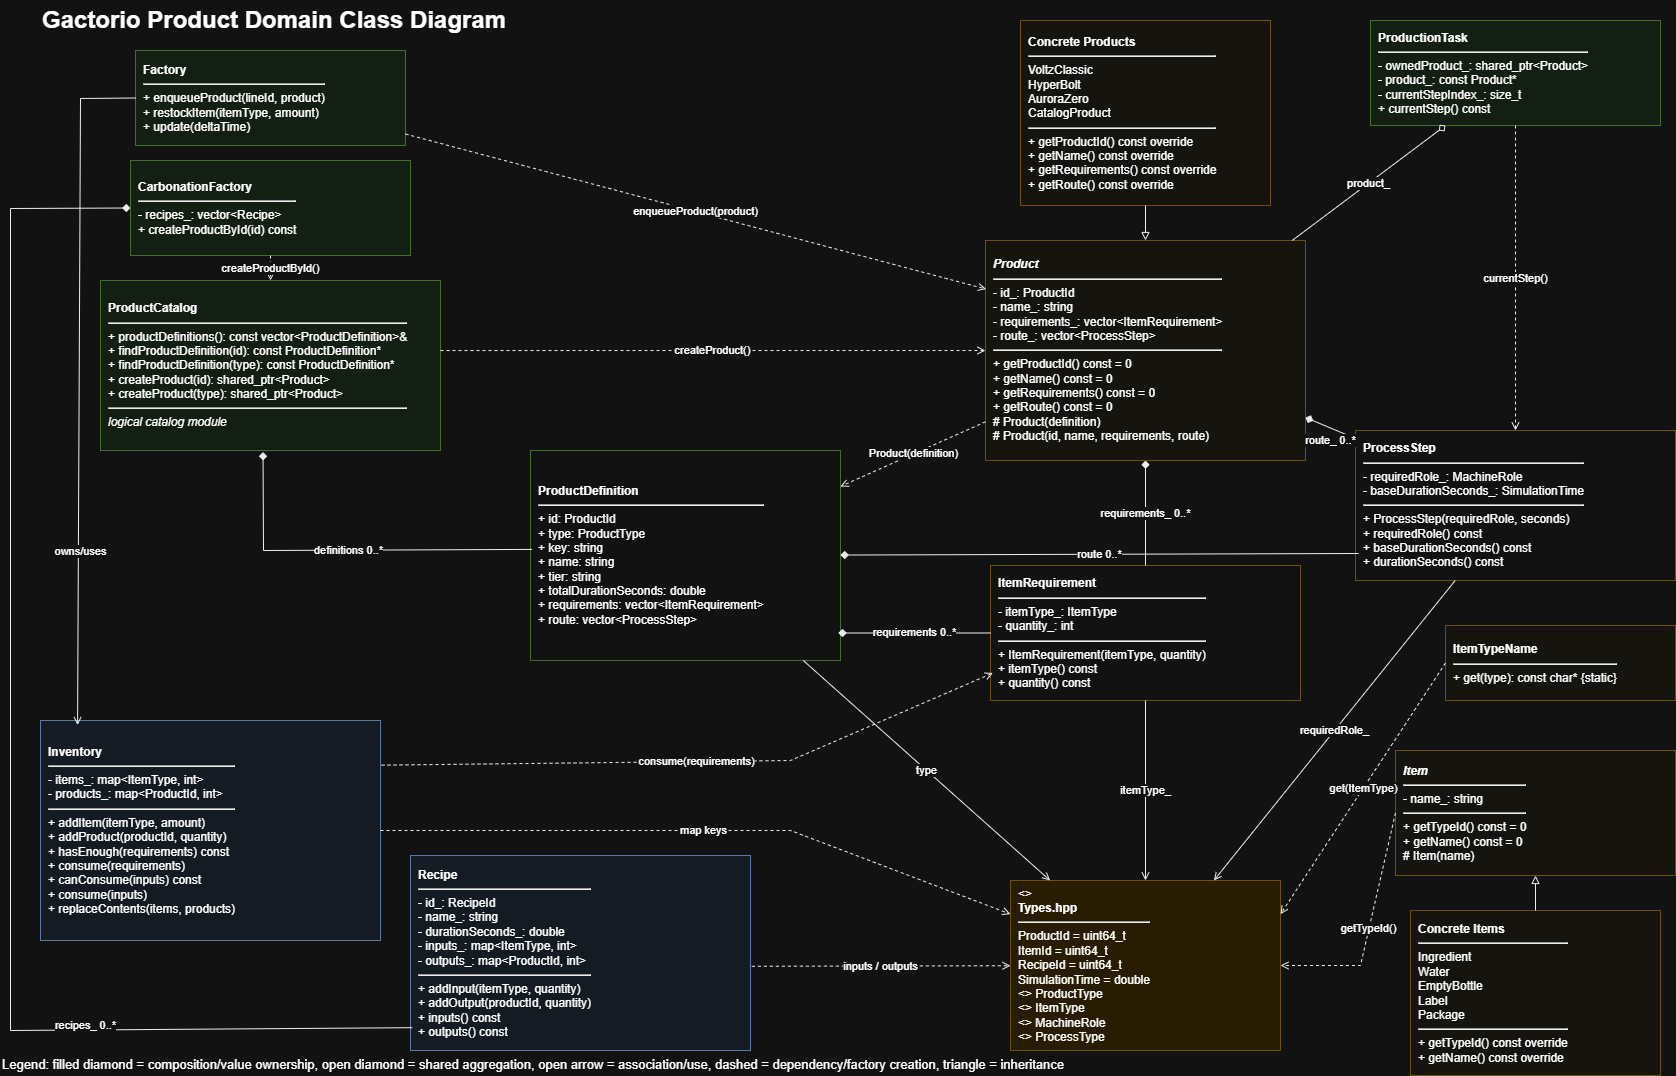

The diagram above was exported from draw.io. Its source (the exported page's mxGraphModel, read from the mxfile embedded in the PNG):
<mxGraphModel dx="2056" dy="1203" grid="1" gridSize="10" guides="1" tooltips="1" connect="1" arrows="1" fold="1" page="1" pageScale="1" pageWidth="1700" pageHeight="1100" math="0" shadow="0">
  <root>
    <mxCell id="0" />
    <mxCell id="1" parent="0" />
    <mxCell id="title" parent="1" style="text;html=1;strokeColor=none;fillColor=none;fontSize=24;fontStyle=1;align=left;verticalAlign=middle;" value="Gactorio Product Domain Class Diagram" vertex="1">
      <mxGeometry height="40" width="560" x="50" y="10" as="geometry" />
    </mxCell>
    <mxCell id="ProductCatalog" parent="1" style="rounded=0;whiteSpace=wrap;html=1;fillColor=#eaf7ea;strokeColor=#82b366;align=left;spacing=8;" value="&lt;b&gt;ProductCatalog&lt;/b&gt;&lt;hr&gt;+ productDefinitions(): const vector&amp;lt;ProductDefinition&amp;gt;&amp;amp;&lt;br&gt;+ findProductDefinition(id): const ProductDefinition*&lt;br&gt;+ findProductDefinition(type): const ProductDefinition*&lt;br&gt;+ createProduct(id): shared_ptr&amp;lt;Product&amp;gt;&lt;br&gt;+ createProduct(type): shared_ptr&amp;lt;Product&amp;gt;&lt;hr&gt;&lt;i&gt;logical catalog module&lt;/i&gt;" vertex="1">
      <mxGeometry height="170" width="340" x="110" y="290" as="geometry" />
    </mxCell>
    <mxCell id="ProductDefinition" parent="1" style="rounded=0;whiteSpace=wrap;html=1;fillColor=#ffffff;strokeColor=#82b366;align=left;spacing=8;" value="&lt;b&gt;ProductDefinition&lt;/b&gt;&lt;hr&gt;+ id: ProductId&lt;br&gt;+ type: ProductType&lt;br&gt;+ key: string&lt;br&gt;+ name: string&lt;br&gt;+ tier: string&lt;br&gt;+ totalDurationSeconds: double&lt;br&gt;+ requirements: vector&amp;lt;ItemRequirement&amp;gt;&lt;br&gt;+ route: vector&amp;lt;ProcessStep&amp;gt;" vertex="1">
      <mxGeometry height="210" width="310" x="540" y="460" as="geometry" />
    </mxCell>
    <mxCell id="Product" parent="1" style="rounded=0;whiteSpace=wrap;html=1;fillColor=#fffdf5;strokeColor=#d6b656;align=left;spacing=8;" value="&lt;i&gt;&lt;b&gt;Product&lt;/b&gt;&lt;/i&gt;&lt;hr&gt;- id_: ProductId&lt;br&gt;- name_: string&lt;br&gt;- requirements_: vector&amp;lt;ItemRequirement&amp;gt;&lt;br&gt;- route_: vector&amp;lt;ProcessStep&amp;gt;&lt;hr&gt;+ getProductId() const = 0&lt;br&gt;+ getName() const = 0&lt;br&gt;+ getRequirements() const = 0&lt;br&gt;+ getRoute() const = 0&lt;br&gt;# Product(definition)&lt;br&gt;# Product(id, name, requirements, route)" vertex="1">
      <mxGeometry height="220" width="320" x="995" y="250" as="geometry" />
    </mxCell>
    <mxCell id="ConcreteProducts" parent="1" style="rounded=0;whiteSpace=wrap;html=1;fillColor=#fffdf5;strokeColor=#d6b656;align=left;spacing=8;" value="&lt;b&gt;Concrete Products&lt;/b&gt;&lt;hr&gt;VoltzClassic&lt;br&gt;HyperBolt&lt;br&gt;AuroraZero&lt;br&gt;CatalogProduct&lt;hr&gt;+ getProductId() const override&lt;br&gt;+ getName() const override&lt;br&gt;+ getRequirements() const override&lt;br&gt;+ getRoute() const override" vertex="1">
      <mxGeometry height="185" width="250" x="1030" y="30" as="geometry" />
    </mxCell>
    <mxCell id="ItemRequirement" parent="1" style="rounded=0;whiteSpace=wrap;html=1;fillColor=#ffffff;strokeColor=#d6b656;align=left;spacing=8;" value="&lt;b&gt;ItemRequirement&lt;/b&gt;&lt;hr&gt;- itemType_: ItemType&lt;br&gt;- quantity_: int&lt;hr&gt;+ ItemRequirement(itemType, quantity)&lt;br&gt;+ itemType() const&lt;br&gt;+ quantity() const" vertex="1">
      <mxGeometry height="135" width="310" x="1000" y="575" as="geometry" />
    </mxCell>
    <mxCell id="ProcessStep" parent="1" style="rounded=0;whiteSpace=wrap;html=1;fillColor=#ffffff;strokeColor=#d6b656;align=left;spacing=8;" value="&lt;b&gt;ProcessStep&lt;/b&gt;&lt;hr&gt;- requiredRole_: MachineRole&lt;br&gt;- baseDurationSeconds_: SimulationTime&lt;hr&gt;+ ProcessStep(requiredRole, seconds)&lt;br&gt;+ requiredRole() const&lt;br&gt;+ baseDurationSeconds() const&lt;br&gt;+ durationSeconds() const" vertex="1">
      <mxGeometry height="150" width="320" x="1365" y="440" as="geometry" />
    </mxCell>
    <mxCell id="Inventory" parent="1" style="rounded=0;whiteSpace=wrap;html=1;fillColor=#eef7ff;strokeColor=#6c8ebf;align=left;spacing=8;" value="&lt;b&gt;Inventory&lt;/b&gt;&lt;hr&gt;- items_: map&amp;lt;ItemType, int&amp;gt;&lt;br&gt;- products_: map&amp;lt;ProductId, int&amp;gt;&lt;hr&gt;+ addItem(itemType, amount)&lt;br&gt;+ addProduct(productId, quantity)&lt;br&gt;+ hasEnough(requirements) const&lt;br&gt;+ consume(requirements)&lt;br&gt;+ canConsume(inputs) const&lt;br&gt;+ consume(inputs)&lt;br&gt;+ replaceContents(items, products)" vertex="1">
      <mxGeometry height="220" width="340" x="50" y="730" as="geometry" />
    </mxCell>
    <mxCell id="Recipe" parent="1" style="rounded=0;whiteSpace=wrap;html=1;fillColor=#eef7ff;strokeColor=#6c8ebf;align=left;spacing=8;" value="&lt;b&gt;Recipe&lt;/b&gt;&lt;hr&gt;- id_: RecipeId&lt;br&gt;- name_: string&lt;br&gt;- durationSeconds_: double&lt;br&gt;- inputs_: map&amp;lt;ItemType, int&amp;gt;&lt;br&gt;- outputs_: map&amp;lt;ProductId, int&amp;gt;&lt;hr&gt;+ addInput(itemType, quantity)&lt;br&gt;+ addOutput(productId, quantity)&lt;br&gt;+ inputs() const&lt;br&gt;+ outputs() const" vertex="1">
      <mxGeometry height="195" width="340" x="420" y="865" as="geometry" />
    </mxCell>
    <mxCell id="Item" parent="1" style="rounded=0;whiteSpace=wrap;html=1;fillColor=#fffdf5;strokeColor=#d6b656;align=left;spacing=8;" value="&lt;i&gt;&lt;b&gt;Item&lt;/b&gt;&lt;/i&gt;&lt;hr&gt;- name_: string&lt;hr&gt;+ getTypeId() const = 0&lt;br&gt;+ getName() const = 0&lt;br&gt;# Item(name)" vertex="1">
      <mxGeometry height="125" width="280" x="1405" y="760" as="geometry" />
    </mxCell>
    <mxCell id="ConcreteItems" parent="1" style="rounded=0;whiteSpace=wrap;html=1;fillColor=#fffdf5;strokeColor=#d6b656;align=left;spacing=8;" value="&lt;b&gt;Concrete Items&lt;/b&gt;&lt;hr&gt;Ingredient&lt;br&gt;Water&lt;br&gt;EmptyBottle&lt;br&gt;Label&lt;br&gt;Package&lt;hr&gt;+ getTypeId() const override&lt;br&gt;+ getName() const override" vertex="1">
      <mxGeometry height="165" width="250" x="1420" y="920" as="geometry" />
    </mxCell>
    <mxCell id="ItemTypeName" parent="1" style="rounded=0;whiteSpace=wrap;html=1;fillColor=#fffdf5;strokeColor=#d6b656;align=left;spacing=8;" value="&lt;b&gt;ItemTypeName&lt;/b&gt;&lt;hr&gt;+ get(type): const char* {static}" vertex="1">
      <mxGeometry height="75" width="230" x="1455" y="635" as="geometry" />
    </mxCell>
    <mxCell id="Enums" parent="1" style="rounded=0;whiteSpace=wrap;html=1;fillColor=#fff2cc;strokeColor=#d6b656;align=left;spacing=8;" value="&lt;&lt;enumerations / aliases&gt;&gt;&lt;br&gt;&lt;b&gt;Types.hpp&lt;/b&gt;&lt;hr&gt;ProductId = uint64_t&lt;br&gt;ItemId = uint64_t&lt;br&gt;RecipeId = uint64_t&lt;br&gt;SimulationTime = double&lt;br&gt;&lt;&lt;enum&gt;&gt; ProductType&lt;br&gt;&lt;&lt;enum&gt;&gt; ItemType&lt;br&gt;&lt;&lt;enum&gt;&gt; MachineRole&lt;br&gt;&lt;&lt;enum&gt;&gt; ProcessType" vertex="1">
      <mxGeometry height="170" width="270" x="1020" y="890" as="geometry" />
    </mxCell>
    <mxCell id="Factory" parent="1" style="rounded=0;whiteSpace=wrap;html=1;fillColor=#eaf7ea;strokeColor=#82b366;align=left;spacing=8;" value="&lt;b&gt;Factory&lt;/b&gt;&lt;hr&gt;+ enqueueProduct(lineId, product)&lt;br&gt;+ restockItem(itemType, amount)&lt;br&gt;+ update(deltaTime)" vertex="1">
      <mxGeometry height="95" width="270" x="145" y="60" as="geometry" />
    </mxCell>
    <mxCell id="CarbonationFactory" parent="1" style="rounded=0;whiteSpace=wrap;html=1;fillColor=#eaf7ea;strokeColor=#82b366;align=left;spacing=8;" value="&lt;b&gt;CarbonationFactory&lt;/b&gt;&lt;hr&gt;- recipes_: vector&amp;lt;Recipe&amp;gt;&lt;br&gt;+ createProductById(id) const" vertex="1">
      <mxGeometry height="95" width="280" x="140" y="170" as="geometry" />
    </mxCell>
    <mxCell id="ProductionTask" parent="1" style="rounded=0;whiteSpace=wrap;html=1;fillColor=#eaf7ea;strokeColor=#82b366;align=left;spacing=8;" value="&lt;b&gt;ProductionTask&lt;/b&gt;&lt;hr&gt;- ownedProduct_: shared_ptr&amp;lt;Product&amp;gt;&lt;br&gt;- product_: const Product*&lt;br&gt;- currentStepIndex_: size_t&lt;br&gt;+ currentStep() const" vertex="1">
      <mxGeometry height="105" width="290" x="1380" y="30" as="geometry" />
    </mxCell>
    <mxCell id="legend" parent="1" style="text;html=1;strokeColor=none;fillColor=none;fontSize=13;align=left;" value="Legend: filled diamond = composition/value ownership, open diamond = shared aggregation, open arrow = association/use, dashed = dependency/factory creation, triangle = inheritance" vertex="1">
      <mxGeometry height="25" width="1100" x="10" y="1060" as="geometry" />
    </mxCell>
    <mxCell id="e-products-inherit" edge="1" parent="1" source="ConcreteProducts" style="endArrow=block;endFill=0;html=1;rounded=0;strokeColor=#000000;" target="Product" value="">
      <mxGeometry relative="1" as="geometry" />
    </mxCell>
    <mxCell id="e-items-inherit" edge="1" parent="1" source="ConcreteItems" style="endArrow=block;endFill=0;html=1;rounded=0;strokeColor=#000000;" target="Item" value="">
      <mxGeometry relative="1" as="geometry" />
    </mxCell>
    <mxCell id="e-catalog-def" edge="1" parent="1" source="ProductCatalog" style="startArrow=diamond;startFill=1;endArrow=none;html=1;rounded=0;strokeColor=#000000;exitX=0.478;exitY=1.009;exitDx=0;exitDy=0;exitPerimeter=0;entryX=0.005;entryY=0.471;entryDx=0;entryDy=0;entryPerimeter=0;" target="ProductDefinition" value="definitions 0..*">
      <mxGeometry relative="1" as="geometry">
        <Array as="points">
          <mxPoint x="273" y="560" />
        </Array>
      </mxGeometry>
    </mxCell>
    <mxCell id="e-catalog-product" edge="1" parent="1" source="ProductCatalog" style="endArrow=open;dashed=1;html=1;rounded=0;strokeColor=#000000;exitX=1;exitY=0.412;exitDx=0;exitDy=0;exitPerimeter=0;" target="Product" value="createProduct()">
      <mxGeometry relative="1" as="geometry" />
    </mxCell>
    <mxCell id="e-product-def" edge="1" parent="1" source="Product" style="endArrow=open;dashed=1;html=1;rounded=0;strokeColor=#000000;" target="ProductDefinition" value="Product(definition)">
      <mxGeometry relative="1" as="geometry" />
    </mxCell>
    <mxCell id="e-def-req" edge="1" parent="1" source="ProductDefinition" style="startArrow=diamond;startFill=1;endArrow=none;html=1;rounded=0;strokeColor=#000000;exitX=0.993;exitY=0.869;exitDx=0;exitDy=0;exitPerimeter=0;" target="ItemRequirement" value="requirements 0..*">
      <mxGeometry relative="1" as="geometry" />
    </mxCell>
    <mxCell id="e-def-step" edge="1" parent="1" source="ProductDefinition" style="startArrow=diamond;startFill=1;endArrow=none;html=1;rounded=0;strokeColor=#000000;entryX=0.01;entryY=0.82;entryDx=0;entryDy=0;entryPerimeter=0;" target="ProcessStep" value="route 0..*">
      <mxGeometry relative="1" as="geometry" />
    </mxCell>
    <mxCell id="e-product-req" edge="1" parent="1" source="Product" style="startArrow=diamond;startFill=1;endArrow=none;html=1;rounded=0;strokeColor=#000000;" target="ItemRequirement" value="requirements_ 0..*">
      <mxGeometry relative="1" as="geometry" />
    </mxCell>
    <mxCell id="e-product-step" edge="1" parent="1" source="Product" style="startArrow=diamond;startFill=1;endArrow=none;html=1;rounded=0;strokeColor=#000000;" target="ProcessStep" value="route_ 0..*">
      <mxGeometry relative="1" x="0.1782" y="-12" as="geometry">
        <mxPoint y="-1" as="offset" />
      </mxGeometry>
    </mxCell>
    <mxCell id="e-inventory-req" edge="1" parent="1" source="Inventory" style="endArrow=open;dashed=1;html=1;rounded=0;strokeColor=#000000;exitX=1.003;exitY=0.203;exitDx=0;exitDy=0;exitPerimeter=0;entryX=0.008;entryY=0.796;entryDx=0;entryDy=0;entryPerimeter=0;" target="ItemRequirement" value="consume(requirements)">
      <mxGeometry relative="1" as="geometry">
        <Array as="points">
          <mxPoint x="800" y="770" />
        </Array>
      </mxGeometry>
    </mxCell>
    <mxCell id="e-inventory-types" edge="1" parent="1" source="Inventory" style="endArrow=open;dashed=1;html=1;rounded=0;strokeColor=#000000;exitX=1;exitY=0.5;exitDx=0;exitDy=0;" target="Enums" value="map keys">
      <mxGeometry relative="1" as="geometry">
        <Array as="points">
          <mxPoint x="800" y="840" />
        </Array>
      </mxGeometry>
    </mxCell>
    <mxCell id="e-recipe-types" edge="1" parent="1" source="Recipe" style="endArrow=open;dashed=1;html=1;rounded=0;strokeColor=#000000;exitX=1.004;exitY=0.568;exitDx=0;exitDy=0;exitPerimeter=0;" target="Enums" value="inputs / outputs">
      <mxGeometry relative="1" as="geometry" />
    </mxCell>
    <mxCell id="e-req-type" edge="1" parent="1" source="ItemRequirement" style="endArrow=open;html=1;rounded=0;strokeColor=#000000;" target="Enums" value="itemType_">
      <mxGeometry relative="1" as="geometry" />
    </mxCell>
    <mxCell id="e-step-role" edge="1" parent="1" source="ProcessStep" style="endArrow=open;html=1;rounded=0;strokeColor=#000000;" target="Enums" value="requiredRole_">
      <mxGeometry relative="1" as="geometry" />
    </mxCell>
    <mxCell id="e-def-type" edge="1" parent="1" source="ProductDefinition" style="endArrow=open;html=1;rounded=0;strokeColor=#000000;" target="Enums" value="type">
      <mxGeometry relative="1" as="geometry" />
    </mxCell>
    <mxCell id="e-item-type" edge="1" parent="1" source="Item" style="endArrow=open;dashed=1;html=1;rounded=0;strokeColor=#000000;exitX=0;exitY=0.5;exitDx=0;exitDy=0;entryX=1;entryY=0.5;entryDx=0;entryDy=0;" target="Enums" value="getTypeId()">
      <mxGeometry relative="1" as="geometry">
        <Array as="points">
          <mxPoint x="1370" y="975" />
        </Array>
      </mxGeometry>
    </mxCell>
    <mxCell id="e-itemtypename-type" edge="1" parent="1" source="ItemTypeName" style="endArrow=open;dashed=1;html=1;rounded=0;strokeColor=#000000;exitX=0;exitY=0.5;exitDx=0;exitDy=0;entryX=1;entryY=0.198;entryDx=0;entryDy=0;entryPerimeter=0;" target="Enums" value="get(ItemType)">
      <mxGeometry relative="1" as="geometry" />
    </mxCell>
    <mxCell id="e-factory-inventory" edge="1" parent="1" source="Factory" style="endArrow=open;html=1;rounded=0;strokeColor=#000000;entryX=0.109;entryY=0.021;entryDx=0;entryDy=0;exitX=0;exitY=0.5;exitDx=0;exitDy=0;entryPerimeter=0;" target="Inventory" value="owns/uses">
      <mxGeometry relative="1" x="0.4876" y="2" as="geometry">
        <mxPoint as="offset" />
        <Array as="points">
          <mxPoint x="90" y="108" />
        </Array>
      </mxGeometry>
    </mxCell>
    <mxCell id="e-factory-product" edge="1" parent="1" source="Factory" style="endArrow=open;dashed=1;html=1;rounded=0;strokeColor=#000000;entryX=0.002;entryY=0.221;entryDx=0;entryDy=0;entryPerimeter=0;" target="Product" value="enqueueProduct(product)">
      <mxGeometry relative="1" as="geometry" />
    </mxCell>
    <mxCell id="e-cfactory-catalog" edge="1" parent="1" source="CarbonationFactory" style="endArrow=open;dashed=1;html=1;rounded=0;strokeColor=#000000;" target="ProductCatalog" value="createProductById()">
      <mxGeometry relative="1" as="geometry" />
    </mxCell>
    <mxCell id="e-cfactory-recipe" edge="1" parent="1" source="CarbonationFactory" style="startArrow=diamond;startFill=1;endArrow=none;html=1;rounded=0;strokeColor=#000000;entryX=0.005;entryY=0.883;entryDx=0;entryDy=0;exitX=0;exitY=0.5;exitDx=0;exitDy=0;entryPerimeter=0;" target="Recipe" value="recipes_ 0..*">
      <mxGeometry relative="1" x="0.5139" y="4" as="geometry">
        <mxPoint as="offset" />
        <Array as="points">
          <mxPoint x="20" y="218" />
          <mxPoint x="20" y="1040" />
        </Array>
      </mxGeometry>
    </mxCell>
    <mxCell id="e-task-product" edge="1" parent="1" source="ProductionTask" style="startArrow=diamond;startFill=0;endArrow=none;html=1;rounded=0;strokeColor=#000000;" target="Product" value="product_">
      <mxGeometry relative="1" as="geometry" />
    </mxCell>
    <mxCell id="e-task-step" edge="1" parent="1" source="ProductionTask" style="endArrow=open;dashed=1;html=1;rounded=0;strokeColor=#000000;" target="ProcessStep" value="currentStep()">
      <mxGeometry relative="1" as="geometry" />
    </mxCell>
  </root>
</mxGraphModel>